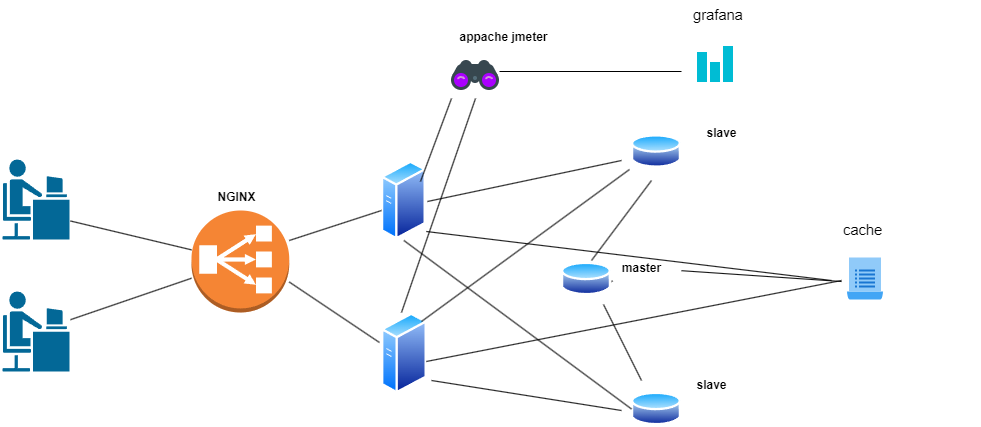

The diagram above was exported from draw.io. Its source (the exported page's mxGraphModel, read from the mxfile embedded in the PNG):
<mxGraphModel dx="1434" dy="780" grid="1" gridSize="10" guides="1" tooltips="1" connect="1" arrows="1" fold="1" page="1" pageScale="1" pageWidth="850" pageHeight="1100" math="0" shadow="0">
  <root>
    <mxCell id="0" />
    <mxCell id="1" parent="0" />
    <mxCell id="ZZWdiGkQYfKGRfIEEegJ-2" value="" style="shape=mxgraph.cisco.people.androgenous_person;html=1;pointerEvents=1;dashed=0;fillColor=#036897;strokeColor=#ffffff;strokeWidth=2;verticalLabelPosition=bottom;verticalAlign=top;align=center;outlineConnect=0;" parent="1" vertex="1">
      <mxGeometry x="190" y="188" width="69" height="82" as="geometry" />
    </mxCell>
    <mxCell id="ZZWdiGkQYfKGRfIEEegJ-3" value="" style="shape=mxgraph.cisco.people.androgenous_person;html=1;pointerEvents=1;dashed=0;fillColor=#036897;strokeColor=#ffffff;strokeWidth=2;verticalLabelPosition=bottom;verticalAlign=top;align=center;outlineConnect=0;" parent="1" vertex="1">
      <mxGeometry x="190" y="320" width="69" height="82" as="geometry" />
    </mxCell>
    <mxCell id="ZZWdiGkQYfKGRfIEEegJ-5" value="" style="outlineConnect=0;dashed=0;verticalLabelPosition=bottom;verticalAlign=top;align=center;html=1;shape=mxgraph.aws3.classic_load_balancer;fillColor=#F58534;gradientColor=none;" parent="1" vertex="1">
      <mxGeometry x="380" y="240" width="97.75" height="102" as="geometry" />
    </mxCell>
    <mxCell id="ZZWdiGkQYfKGRfIEEegJ-6" value="" style="image;aspect=fixed;perimeter=ellipsePerimeter;html=1;align=center;shadow=0;dashed=0;spacingTop=3;image=img/lib/active_directory/generic_server.svg;" parent="1" vertex="1">
      <mxGeometry x="570" y="190" width="44.8" height="80" as="geometry" />
    </mxCell>
    <mxCell id="ZZWdiGkQYfKGRfIEEegJ-8" value="" style="image;aspect=fixed;perimeter=ellipsePerimeter;html=1;align=center;shadow=0;dashed=0;spacingTop=3;image=img/lib/active_directory/generic_server.svg;" parent="1" vertex="1">
      <mxGeometry x="570" y="342" width="45.92" height="82" as="geometry" />
    </mxCell>
    <mxCell id="ZZWdiGkQYfKGRfIEEegJ-9" value="" style="image;aspect=fixed;perimeter=ellipsePerimeter;html=1;align=center;shadow=0;dashed=0;spacingTop=3;image=img/lib/active_directory/database.svg;" parent="1" vertex="1">
      <mxGeometry x="820" y="162.5" width="50" height="37" as="geometry" />
    </mxCell>
    <mxCell id="ZZWdiGkQYfKGRfIEEegJ-10" value="" style="image;aspect=fixed;perimeter=ellipsePerimeter;html=1;align=center;shadow=0;dashed=0;spacingTop=3;image=img/lib/active_directory/database.svg;" parent="1" vertex="1">
      <mxGeometry x="750" y="290" width="50" height="37" as="geometry" />
    </mxCell>
    <mxCell id="ZZWdiGkQYfKGRfIEEegJ-11" value="" style="image;aspect=fixed;perimeter=ellipsePerimeter;html=1;align=center;shadow=0;dashed=0;spacingTop=3;image=img/lib/active_directory/database.svg;" parent="1" vertex="1">
      <mxGeometry x="820" y="420" width="50" height="37" as="geometry" />
    </mxCell>
    <mxCell id="tcULfdhYuNP5IS6fDJyv-2" value="" style="endArrow=none;html=1;rounded=0;" edge="1" parent="1" source="ZZWdiGkQYfKGRfIEEegJ-3" target="ZZWdiGkQYfKGRfIEEegJ-5">
      <mxGeometry width="50" height="50" relative="1" as="geometry">
        <mxPoint x="610" y="490" as="sourcePoint" />
        <mxPoint x="750" y="380" as="targetPoint" />
        <Array as="points" />
      </mxGeometry>
    </mxCell>
    <mxCell id="tcULfdhYuNP5IS6fDJyv-3" value="" style="endArrow=none;html=1;rounded=0;" edge="1" parent="1" target="ZZWdiGkQYfKGRfIEEegJ-5">
      <mxGeometry width="50" height="50" relative="1" as="geometry">
        <mxPoint x="259" y="250.5" as="sourcePoint" />
        <mxPoint x="380" y="209.5" as="targetPoint" />
        <Array as="points" />
      </mxGeometry>
    </mxCell>
    <mxCell id="tcULfdhYuNP5IS6fDJyv-4" value="" style="endArrow=none;html=1;rounded=0;" edge="1" parent="1">
      <mxGeometry width="50" height="50" relative="1" as="geometry">
        <mxPoint x="477.75" y="270" as="sourcePoint" />
        <mxPoint x="570" y="240" as="targetPoint" />
        <Array as="points" />
      </mxGeometry>
    </mxCell>
    <mxCell id="tcULfdhYuNP5IS6fDJyv-5" value="" style="endArrow=none;html=1;rounded=0;entryX=-0.044;entryY=0.366;entryDx=0;entryDy=0;entryPerimeter=0;" edge="1" parent="1" target="ZZWdiGkQYfKGRfIEEegJ-8">
      <mxGeometry width="50" height="50" relative="1" as="geometry">
        <mxPoint x="477.75" y="311.5" as="sourcePoint" />
        <mxPoint x="598.75" y="270.5" as="targetPoint" />
        <Array as="points" />
      </mxGeometry>
    </mxCell>
    <mxCell id="tcULfdhYuNP5IS6fDJyv-6" value="" style="endArrow=none;html=1;rounded=0;" edge="1" parent="1">
      <mxGeometry width="50" height="50" relative="1" as="geometry">
        <mxPoint x="615.9200000000001" y="231" as="sourcePoint" />
        <mxPoint x="810" y="190" as="targetPoint" />
        <Array as="points" />
      </mxGeometry>
    </mxCell>
    <mxCell id="tcULfdhYuNP5IS6fDJyv-8" value="" style="endArrow=none;html=1;rounded=0;entryX=0;entryY=0.5;entryDx=0;entryDy=0;exitX=0.5;exitY=1;exitDx=0;exitDy=0;" edge="1" parent="1" source="ZZWdiGkQYfKGRfIEEegJ-6" target="ZZWdiGkQYfKGRfIEEegJ-11">
      <mxGeometry width="50" height="50" relative="1" as="geometry">
        <mxPoint x="580" y="271" as="sourcePoint" />
        <mxPoint x="701" y="230" as="targetPoint" />
        <Array as="points" />
      </mxGeometry>
    </mxCell>
    <mxCell id="tcULfdhYuNP5IS6fDJyv-9" value="" style="endArrow=none;html=1;rounded=0;entryX=-0.04;entryY=0.986;entryDx=0;entryDy=0;entryPerimeter=0;" edge="1" parent="1" target="ZZWdiGkQYfKGRfIEEegJ-9">
      <mxGeometry width="50" height="50" relative="1" as="geometry">
        <mxPoint x="610" y="351" as="sourcePoint" />
        <mxPoint x="731" y="310" as="targetPoint" />
        <Array as="points" />
      </mxGeometry>
    </mxCell>
    <mxCell id="tcULfdhYuNP5IS6fDJyv-10" value="" style="endArrow=none;html=1;rounded=0;" edge="1" parent="1">
      <mxGeometry width="50" height="50" relative="1" as="geometry">
        <mxPoint x="620" y="410" as="sourcePoint" />
        <mxPoint x="810" y="440" as="targetPoint" />
        <Array as="points" />
      </mxGeometry>
    </mxCell>
    <mxCell id="tcULfdhYuNP5IS6fDJyv-11" value="" style="endArrow=none;html=1;rounded=0;" edge="1" parent="1">
      <mxGeometry width="50" height="50" relative="1" as="geometry">
        <mxPoint x="614.8" y="261" as="sourcePoint" />
        <mxPoint x="1020" y="310" as="targetPoint" />
        <Array as="points" />
      </mxGeometry>
    </mxCell>
    <mxCell id="tcULfdhYuNP5IS6fDJyv-12" value="" style="endArrow=none;html=1;rounded=0;" edge="1" parent="1">
      <mxGeometry width="50" height="50" relative="1" as="geometry">
        <mxPoint x="614.8" y="391" as="sourcePoint" />
        <mxPoint x="1030" y="310" as="targetPoint" />
        <Array as="points" />
      </mxGeometry>
    </mxCell>
    <mxCell id="tcULfdhYuNP5IS6fDJyv-13" value="" style="endArrow=none;html=1;rounded=0;entryX=0.4;entryY=1.284;entryDx=0;entryDy=0;entryPerimeter=0;" edge="1" parent="1" target="ZZWdiGkQYfKGRfIEEegJ-9">
      <mxGeometry width="50" height="50" relative="1" as="geometry">
        <mxPoint x="780" y="290" as="sourcePoint" />
        <mxPoint x="901" y="249" as="targetPoint" />
        <Array as="points" />
      </mxGeometry>
    </mxCell>
    <mxCell id="tcULfdhYuNP5IS6fDJyv-14" value="" style="endArrow=none;html=1;rounded=0;exitX=0.84;exitY=1.189;exitDx=0;exitDy=0;exitPerimeter=0;" edge="1" parent="1" source="ZZWdiGkQYfKGRfIEEegJ-10">
      <mxGeometry width="50" height="50" relative="1" as="geometry">
        <mxPoint x="830" y="420" as="sourcePoint" />
        <mxPoint x="830" y="410" as="targetPoint" />
        <Array as="points" />
      </mxGeometry>
    </mxCell>
    <mxCell id="tcULfdhYuNP5IS6fDJyv-15" value="" style="shape=image;verticalLabelPosition=bottom;verticalAlign=top;imageAspect=0;aspect=fixed;image=data:image/svg+xml,(base64 omitted: 436 chars);" vertex="1" parent="1">
      <mxGeometry x="880" y="70" width="48" height="48" as="geometry" />
    </mxCell>
    <mxCell id="tcULfdhYuNP5IS6fDJyv-16" value="" style="shape=image;verticalLabelPosition=bottom;verticalAlign=top;imageAspect=0;aspect=fixed;image=data:image/svg+xml,(base64 omitted: 1540 chars);" vertex="1" parent="1">
      <mxGeometry x="640" y="80" width="48" height="48" as="geometry" />
    </mxCell>
    <mxCell id="tcULfdhYuNP5IS6fDJyv-17" value="" style="endArrow=none;html=1;rounded=0;entryX=0;entryY=1;entryDx=0;entryDy=0;" edge="1" parent="1" target="tcULfdhYuNP5IS6fDJyv-16">
      <mxGeometry width="50" height="50" relative="1" as="geometry">
        <mxPoint x="609" y="211" as="sourcePoint" />
        <mxPoint x="730" y="170" as="targetPoint" />
        <Array as="points" />
      </mxGeometry>
    </mxCell>
    <mxCell id="tcULfdhYuNP5IS6fDJyv-18" value="" style="endArrow=none;html=1;rounded=0;entryX=0.5;entryY=1;entryDx=0;entryDy=0;" edge="1" parent="1" target="tcULfdhYuNP5IS6fDJyv-16">
      <mxGeometry width="50" height="50" relative="1" as="geometry">
        <mxPoint x="590" y="342" as="sourcePoint" />
        <mxPoint x="711" y="301" as="targetPoint" />
        <Array as="points" />
      </mxGeometry>
    </mxCell>
    <mxCell id="tcULfdhYuNP5IS6fDJyv-20" value="" style="shape=image;verticalLabelPosition=bottom;verticalAlign=top;imageAspect=0;aspect=fixed;image=data:image/svg+xml,(base64 omitted: 1200 chars);" vertex="1" parent="1">
      <mxGeometry x="1030" y="284.5" width="48" height="48" as="geometry" />
    </mxCell>
    <mxCell id="tcULfdhYuNP5IS6fDJyv-21" value="" style="endArrow=none;html=1;rounded=0;" edge="1" parent="1">
      <mxGeometry width="50" height="50" relative="1" as="geometry">
        <mxPoint x="688" y="101" as="sourcePoint" />
        <mxPoint x="870" y="101" as="targetPoint" />
        <Array as="points" />
      </mxGeometry>
    </mxCell>
    <mxCell id="tcULfdhYuNP5IS6fDJyv-22" value="" style="endArrow=none;html=1;rounded=0;" edge="1" parent="1" source="tcULfdhYuNP5IS6fDJyv-24">
      <mxGeometry width="50" height="50" relative="1" as="geometry">
        <mxPoint x="800" y="311" as="sourcePoint" />
        <mxPoint x="1030" y="311" as="targetPoint" />
        <Array as="points" />
      </mxGeometry>
    </mxCell>
    <mxCell id="tcULfdhYuNP5IS6fDJyv-23" value="NGINX" style="text;align=center;fontStyle=1;verticalAlign=middle;spacingLeft=3;spacingRight=3;strokeColor=none;rotatable=0;points=[[0,0.5],[1,0.5]];portConstraint=eastwest;html=1;" vertex="1" parent="1">
      <mxGeometry x="385" y="214" width="80" height="26" as="geometry" />
    </mxCell>
    <mxCell id="tcULfdhYuNP5IS6fDJyv-25" value="" style="endArrow=none;html=1;rounded=0;" edge="1" parent="1" target="tcULfdhYuNP5IS6fDJyv-24">
      <mxGeometry width="50" height="50" relative="1" as="geometry">
        <mxPoint x="800" y="311" as="sourcePoint" />
        <mxPoint x="1030" y="311" as="targetPoint" />
        <Array as="points" />
      </mxGeometry>
    </mxCell>
    <mxCell id="tcULfdhYuNP5IS6fDJyv-24" value="master" style="text;align=center;fontStyle=1;verticalAlign=middle;spacingLeft=3;spacingRight=3;strokeColor=none;rotatable=0;points=[[0,0.5],[1,0.5]];portConstraint=eastwest;html=1;" vertex="1" parent="1">
      <mxGeometry x="790" y="284.5" width="80" height="26" as="geometry" />
    </mxCell>
    <mxCell id="tcULfdhYuNP5IS6fDJyv-26" value="slave" style="text;align=center;fontStyle=1;verticalAlign=middle;spacingLeft=3;spacingRight=3;strokeColor=none;rotatable=0;points=[[0,0.5],[1,0.5]];portConstraint=eastwest;html=1;" vertex="1" parent="1">
      <mxGeometry x="870" y="150" width="80" height="26" as="geometry" />
    </mxCell>
    <mxCell id="tcULfdhYuNP5IS6fDJyv-27" value="slave" style="text;align=center;fontStyle=1;verticalAlign=middle;spacingLeft=3;spacingRight=3;strokeColor=none;rotatable=0;points=[[0,0.5],[1,0.5]];portConstraint=eastwest;html=1;" vertex="1" parent="1">
      <mxGeometry x="860" y="402" width="80" height="26" as="geometry" />
    </mxCell>
    <mxCell id="tcULfdhYuNP5IS6fDJyv-28" value="appache jmeter&lt;span id=&quot;docs-internal-guid-37ed4d99-7fff-ec4d-1aec-4415115be16e&quot; style=&quot;font-weight:normal;&quot;&gt;&lt;/span&gt;&lt;span id=&quot;docs-internal-guid-37ed4d99-7fff-ec4d-1aec-4415115be16e&quot; style=&quot;font-weight:normal;&quot;&gt;&lt;/span&gt;" style="text;align=center;fontStyle=1;verticalAlign=middle;spacingLeft=3;spacingRight=3;strokeColor=none;rotatable=0;points=[[0,0.5],[1,0.5]];portConstraint=eastwest;html=1;" vertex="1" parent="1">
      <mxGeometry x="624" y="54" width="136" height="26" as="geometry" />
    </mxCell>
    <mxCell id="tcULfdhYuNP5IS6fDJyv-29" value="&lt;font face=&quot;Arial, sans-serif&quot;&gt;&lt;span style=&quot;font-size: 14.6667px;&quot;&gt;grafana&lt;/span&gt;&lt;/font&gt;" style="text;whiteSpace=wrap;html=1;" vertex="1" parent="1">
      <mxGeometry x="880" y="30" width="120" height="30" as="geometry" />
    </mxCell>
    <mxCell id="tcULfdhYuNP5IS6fDJyv-30" value="&lt;b style=&quot;font-weight:normal;&quot; id=&quot;docs-internal-guid-37ed4d99-7fff-ec4d-1aec-4415115be16e&quot;&gt;&lt;span style=&quot;font-size: 11pt; font-family: Arial, sans-serif; color: rgb(0, 0, 0); background-color: transparent; font-weight: 400; font-style: normal; font-variant: normal; text-decoration: none; vertical-align: baseline;&quot;&gt;cache&lt;br&gt;&lt;/span&gt;&lt;/b&gt;" style="text;whiteSpace=wrap;html=1;" vertex="1" parent="1">
      <mxGeometry x="1030" y="244.5" width="140" height="40" as="geometry" />
    </mxCell>
  </root>
</mxGraphModel>